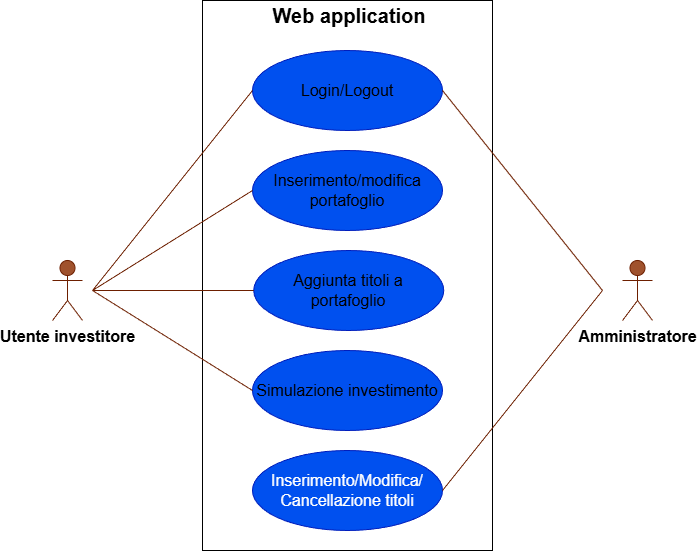

The diagram above was exported from draw.io. Its source (the exported page's mxGraphModel, read from the mxfile embedded in the PNG):
<mxGraphModel dx="1426" dy="743" grid="1" gridSize="10" guides="1" tooltips="1" connect="1" arrows="1" fold="1" page="1" pageScale="1" pageWidth="827" pageHeight="1169" math="0" shadow="0">
  <root>
    <mxCell id="0" />
    <mxCell id="1" parent="0" />
    <mxCell id="ZS7UGe354ba54bZQeSRE-1" value="" style="html=1;whiteSpace=wrap;fillColor=none;strokeColor=light-dark(#000000,#000000);" vertex="1" parent="1">
      <mxGeometry x="260" y="20" width="290" height="550" as="geometry" />
    </mxCell>
    <mxCell id="ZS7UGe354ba54bZQeSRE-3" value="&lt;font style=&quot;color: light-dark(rgb(0, 0, 0), rgb(0, 0, 0)); font-size: 16px;&quot;&gt;Inserimento/modifica portafoglio&lt;/font&gt;" style="ellipse;whiteSpace=wrap;html=1;fillColor=#0050ef;strokeColor=#001DBC;fontColor=#ffffff;" vertex="1" parent="1">
      <mxGeometry x="310" y="170" width="190" height="80" as="geometry" />
    </mxCell>
    <mxCell id="ZS7UGe354ba54bZQeSRE-4" value="&lt;font style=&quot;color: light-dark(rgb(0, 0, 0), rgb(0, 0, 0)); font-size: 16px;&quot;&gt;Aggiunta titoli a portafoglio&lt;/font&gt;" style="ellipse;whiteSpace=wrap;html=1;fillColor=#0050ef;strokeColor=#001DBC;fontColor=#ffffff;" vertex="1" parent="1">
      <mxGeometry x="311.25" y="270" width="190" height="80" as="geometry" />
    </mxCell>
    <mxCell id="ZS7UGe354ba54bZQeSRE-5" value="&lt;font style=&quot;color: light-dark(rgb(0, 0, 0), rgb(0, 0, 0)); font-size: 16px;&quot;&gt;Simulazione investimento&lt;/font&gt;" style="ellipse;whiteSpace=wrap;html=1;fillColor=#0050ef;strokeColor=#001DBC;fontColor=#ffffff;" vertex="1" parent="1">
      <mxGeometry x="310" y="370" width="190" height="80" as="geometry" />
    </mxCell>
    <mxCell id="ZS7UGe354ba54bZQeSRE-7" value="&lt;font style=&quot;font-size: 16px;&quot;&gt;Inserimento/Modifica/&lt;/font&gt;&lt;div&gt;&lt;font style=&quot;font-size: 16px;&quot;&gt;Cancellazione titoli&lt;/font&gt;&lt;/div&gt;" style="ellipse;whiteSpace=wrap;html=1;fillColor=#0050ef;fontColor=#ffffff;strokeColor=#001DBC;" vertex="1" parent="1">
      <mxGeometry x="310" y="470" width="190" height="80" as="geometry" />
    </mxCell>
    <mxCell id="ZS7UGe354ba54bZQeSRE-8" value="&lt;font style=&quot;color: light-dark(rgb(0, 0, 0), rgb(0, 0, 0)); font-size: 16px;&quot;&gt;&lt;b style=&quot;&quot;&gt;Utente investitore&lt;/b&gt;&lt;/font&gt;" style="shape=umlActor;verticalLabelPosition=bottom;verticalAlign=top;html=1;outlineConnect=0;fillColor=#a0522d;strokeColor=#6D1F00;fontColor=#ffffff;" vertex="1" parent="1">
      <mxGeometry x="110" y="280" width="30" height="60" as="geometry" />
    </mxCell>
    <mxCell id="ZS7UGe354ba54bZQeSRE-12" value="&lt;font style=&quot;color: light-dark(rgb(0, 0, 0), rgb(0, 0, 0)); font-size: 16px;&quot;&gt;&lt;b style=&quot;&quot;&gt;Amministratore&lt;/b&gt;&lt;/font&gt;" style="shape=umlActor;verticalLabelPosition=bottom;verticalAlign=top;html=1;outlineConnect=0;fillColor=#a0522d;strokeColor=#6D1F00;fontColor=#ffffff;" vertex="1" parent="1">
      <mxGeometry x="680" y="280" width="30" height="60" as="geometry" />
    </mxCell>
    <mxCell id="ZS7UGe354ba54bZQeSRE-15" value="&lt;font style=&quot;color: light-dark(rgb(0, 0, 0), rgb(0, 0, 0)); font-size: 20px;&quot;&gt;&lt;b style=&quot;&quot;&gt;Web application&lt;/b&gt;&lt;/font&gt;" style="text;html=1;whiteSpace=wrap;strokeColor=none;fillColor=none;align=center;verticalAlign=middle;rounded=0;" vertex="1" parent="1">
      <mxGeometry x="312.5" y="20" width="187.5" height="30" as="geometry" />
    </mxCell>
    <mxCell id="ZS7UGe354ba54bZQeSRE-18" value="&lt;font style=&quot;color: light-dark(rgb(0, 0, 0), rgb(0, 0, 0)); font-size: 16px;&quot;&gt;Login/Logout&lt;/font&gt;" style="ellipse;whiteSpace=wrap;html=1;fillColor=#0050ef;strokeColor=#001DBC;fontColor=#ffffff;" vertex="1" parent="1">
      <mxGeometry x="310" y="70" width="190" height="80" as="geometry" />
    </mxCell>
    <mxCell id="ZS7UGe354ba54bZQeSRE-19" value="" style="endArrow=none;html=1;rounded=0;entryX=0;entryY=0.5;entryDx=0;entryDy=0;fillColor=#a0522d;strokeColor=#6D1F00;" edge="1" parent="1" target="ZS7UGe354ba54bZQeSRE-18">
      <mxGeometry width="50" height="50" relative="1" as="geometry">
        <mxPoint x="150" y="310" as="sourcePoint" />
        <mxPoint x="440" y="300" as="targetPoint" />
      </mxGeometry>
    </mxCell>
    <mxCell id="ZS7UGe354ba54bZQeSRE-20" value="" style="endArrow=none;html=1;rounded=0;entryX=0;entryY=0.5;entryDx=0;entryDy=0;fillColor=#a0522d;strokeColor=#6D1F00;" edge="1" parent="1" target="ZS7UGe354ba54bZQeSRE-3">
      <mxGeometry width="50" height="50" relative="1" as="geometry">
        <mxPoint x="150" y="310" as="sourcePoint" />
        <mxPoint x="405" y="280" as="targetPoint" />
      </mxGeometry>
    </mxCell>
    <mxCell id="ZS7UGe354ba54bZQeSRE-21" value="" style="endArrow=none;html=1;rounded=0;entryX=0;entryY=0.5;entryDx=0;entryDy=0;fillColor=#a0522d;strokeColor=#6D1F00;" edge="1" parent="1" target="ZS7UGe354ba54bZQeSRE-4">
      <mxGeometry width="50" height="50" relative="1" as="geometry">
        <mxPoint x="150" y="310" as="sourcePoint" />
        <mxPoint x="395" y="280" as="targetPoint" />
      </mxGeometry>
    </mxCell>
    <mxCell id="ZS7UGe354ba54bZQeSRE-22" value="" style="endArrow=none;html=1;rounded=0;entryX=0;entryY=0.5;entryDx=0;entryDy=0;fillColor=#a0522d;strokeColor=#6D1F00;" edge="1" parent="1" target="ZS7UGe354ba54bZQeSRE-5">
      <mxGeometry width="50" height="50" relative="1" as="geometry">
        <mxPoint x="150" y="310" as="sourcePoint" />
        <mxPoint x="425" y="356" as="targetPoint" />
      </mxGeometry>
    </mxCell>
    <mxCell id="ZS7UGe354ba54bZQeSRE-24" value="" style="endArrow=none;html=1;rounded=0;entryX=1;entryY=0.5;entryDx=0;entryDy=0;fillColor=#a0522d;strokeColor=#6D1F00;" edge="1" parent="1" target="ZS7UGe354ba54bZQeSRE-18">
      <mxGeometry width="50" height="50" relative="1" as="geometry">
        <mxPoint x="660" y="310" as="sourcePoint" />
        <mxPoint x="485" y="560" as="targetPoint" />
      </mxGeometry>
    </mxCell>
    <mxCell id="ZS7UGe354ba54bZQeSRE-25" value="" style="endArrow=none;html=1;rounded=0;exitX=1;exitY=0.5;exitDx=0;exitDy=0;fillColor=#a0522d;strokeColor=#6D1F00;" edge="1" parent="1" source="ZS7UGe354ba54bZQeSRE-7">
      <mxGeometry width="50" height="50" relative="1" as="geometry">
        <mxPoint x="845" y="480" as="sourcePoint" />
        <mxPoint x="660" y="310" as="targetPoint" />
      </mxGeometry>
    </mxCell>
  </root>
</mxGraphModel>